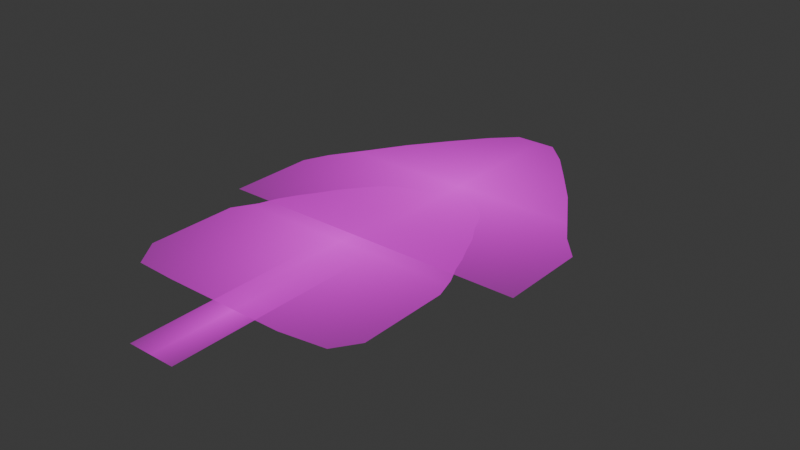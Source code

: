 # Source: sample_02.blend  (saved by Blender 5.1.30; exported with 4.5.12 LTS)
import bpy
from mathutils import Matrix  # noqa: F401  (used for matrix-valued properties, if any)

bpy.ops.wm.read_factory_settings(use_empty=True)
scene = bpy.context.scene
scene.name = 'Scene'

# ---- collections
col_collection = bpy.data.collections.new('Collection'); scene.collection.children.link(col_collection)

# ---- images (referenced by path relative to the original .blend; pixels are not part of the script)
import os
ASSET_DIR = os.environ.get("B2B_ASSET_DIR", "")  # directory of the original .blend (textures are referenced by path, not embedded)
HERE = os.path.dirname(os.path.abspath(__file__))  # packed textures are extracted next to this script under _unpacked/

def load_image(name, relpath, width, height, colorspace="sRGB"):
    """Load a texture the original file referenced (path relative to the .blend, or extracted next to this script)."""
    p = next((c for c in (os.path.join(HERE, relpath), os.path.join(ASSET_DIR, relpath)) if relpath and os.path.exists(c)), "")
    if p:
        img = bpy.data.images.load(p, check_existing=True)
        img.name = name
    else:  # same state as the original file: an image datablock whose file is absent (Cycles renders it pink)
        img = bpy.data.images.new(name, width, height)
        img.source = "FILE"
        img.filepath = "//" + (relpath or name)
    img.colorspace_settings.name = colorspace
    return img
img_top_png = load_image('top.png', 'sprites/top.png', 1024, 1024, 'sRGB')
img_middle_png = load_image('middle.png', 'sprites/middle.png', 1024, 1024, 'sRGB')
img_bottom_png = load_image('bottom.png', 'sprites/bottom.png', 1024, 1024, 'sRGB')

# ---- materials (node trees are filled in below, after node groups)
mat_gd2db__material__top_png = bpy.data.materials.new('GD2DB: Material "top.png"')
mat_gd2db__material__middle_png = bpy.data.materials.new('GD2DB: Material "middle.png"')
mat_gd2db__material__bottom_png = bpy.data.materials.new('GD2DB: Material "bottom.png"')

# ---- material node trees
mat_gd2db__material__top_png.use_nodes = True; mat_gd2db__material__top_png.node_tree.nodes.clear()
_N = mat_gd2db__material__top_png.node_tree.nodes; _L = mat_gd2db__material__top_png.node_tree.links
n0 = _N.new('ShaderNodeOutputMaterial'); n0.name = '材质输出'; n0.location = (1200, 0)
n1 = _N.new('ShaderNodeMixShader'); n1.name = '混合着色器'; n1.location = (900, 0)
n2 = _N.new('ShaderNodeBsdfTransparent'); n2.name = '透明 BSDF'; n2.location = (600, 0)
n3 = _N.new('ShaderNodeInvert'); n3.name = '反色'; n3.location = (300, 0)
n4 = _N.new('ShaderNodeTexImage'); n4.name = '图像纹理'; n4.location = (0, 0)
n4.image = img_top_png
n4.extension = 'CLIP'
_L.new(n4.outputs[0], n1.inputs[2])
_L.new(n4.outputs[1], n1.inputs[0])
_L.new(n4.outputs[1], n3.inputs[1])
_L.new(n3.outputs[0], n2.inputs[0])
_L.new(n2.outputs[0], n1.inputs[1])
_L.new(n1.outputs[0], n0.inputs[0])
n0.is_active_output = True
mat_gd2db__material__middle_png.use_nodes = True; mat_gd2db__material__middle_png.node_tree.nodes.clear()
_N = mat_gd2db__material__middle_png.node_tree.nodes; _L = mat_gd2db__material__middle_png.node_tree.links
n0 = _N.new('ShaderNodeOutputMaterial'); n0.name = '材质输出'; n0.location = (1200, 0)
n1 = _N.new('ShaderNodeMixShader'); n1.name = '混合着色器'; n1.location = (900, 0)
n2 = _N.new('ShaderNodeBsdfTransparent'); n2.name = '透明 BSDF'; n2.location = (600, 0)
n3 = _N.new('ShaderNodeInvert'); n3.name = '反色'; n3.location = (300, 0)
n4 = _N.new('ShaderNodeTexImage'); n4.name = '图像纹理'; n4.location = (0, 0)
n4.image = img_middle_png
n4.extension = 'CLIP'
_L.new(n4.outputs[0], n1.inputs[2])
_L.new(n4.outputs[1], n1.inputs[0])
_L.new(n4.outputs[1], n3.inputs[1])
_L.new(n3.outputs[0], n2.inputs[0])
_L.new(n2.outputs[0], n1.inputs[1])
_L.new(n1.outputs[0], n0.inputs[0])
n0.is_active_output = True
mat_gd2db__material__bottom_png.use_nodes = True; mat_gd2db__material__bottom_png.node_tree.nodes.clear()
_N = mat_gd2db__material__bottom_png.node_tree.nodes; _L = mat_gd2db__material__bottom_png.node_tree.links
n0 = _N.new('ShaderNodeOutputMaterial'); n0.name = '材质输出'; n0.location = (1200, 0)
n1 = _N.new('ShaderNodeMixShader'); n1.name = '混合着色器'; n1.location = (900, 0)
n2 = _N.new('ShaderNodeBsdfTransparent'); n2.name = '透明 BSDF'; n2.location = (600, 0)
n3 = _N.new('ShaderNodeInvert'); n3.name = '反色'; n3.location = (300, 0)
n4 = _N.new('ShaderNodeTexImage'); n4.name = '图像纹理'; n4.location = (0, 0)
n4.image = img_bottom_png
n4.extension = 'CLIP'
_L.new(n4.outputs[0], n1.inputs[2])
_L.new(n4.outputs[1], n1.inputs[0])
_L.new(n4.outputs[1], n3.inputs[1])
_L.new(n3.outputs[0], n2.inputs[0])
_L.new(n2.outputs[0], n1.inputs[1])
_L.new(n1.outputs[0], n0.inputs[0])
n0.is_active_output = True

# ---- world
world_world = bpy.data.worlds.new('World'); scene.world = world_world
world_world.use_nodes = True; world_world.node_tree.nodes.clear()
_N = world_world.node_tree.nodes; _L = world_world.node_tree.links
n0 = _N.new('ShaderNodeOutputWorld'); n0.name = 'World Output'; n0.location = (200, 100)
n1 = _N.new('ShaderNodeBackground'); n1.name = 'Background'; n1.location = (-200, 100)
n1.inputs[0].default_value = (0.05088, 0.05088, 0.05088, 1.0)
_L.new(n1.outputs[0], n0.inputs[0])
n0.is_active_output = True
world_world.color = (0.05088, 0.05088, 0.05088)
world_world.sun_shadow_jitter_overblur = 0.0

# ---- meshes
me_x = bpy.data.meshes.new('平面')
me_x.from_pydata([(-2.997, -1.049, 0.0), (2.229, -1.049, 0.0), (-2.997, 0.4078, 0.0), (2.229, 0.4078, 0.0), (-2.824, 0.8215, 0.0), (1.877, 0.8215, 0.0), (-2.462, 1.381, 0.0), (1.531, 1.381, 0.0), (-2.075, 2.006, 0.0), (1.144, 2.006, 0.0), (-1.625, 2.606, 0.0), (0.6939, 2.606, 0.0), (-1.182, 3.158, 0.0), (0.2673, 3.158, 0.0), (-0.805, 3.532, 0.0), (-0.1181, 3.532, 0.0), (-2.997, -0.5061, 0.0), (2.229, -0.5061, 0.0), (-1.691, -1.049, 0.0), (-0.3843, -1.049, 0.0), (0.9222, -1.049, 0.0), (0.9222, 0.4078, 0.0), (-0.3843, 0.4078, 0.0), (-1.691, 0.4078, 0.0), (0.7018, 0.8215, 0.0), (-0.4736, 0.8215, 0.0), (-1.649, 0.8215, 0.0), (0.5327, 1.381, 0.0), (-0.4655, 1.381, 0.0), (-1.464, 1.381, 0.0), (0.3394, 2.006, 0.0), (-0.4655, 2.006, 0.0), (-1.27, 2.006, 0.0), (0.1142, 2.606, 0.0), (-0.4655, 2.606, 0.0), (-1.045, 2.606, 0.0), (-0.09505, 3.158, 0.0), (-0.4574, 3.158, 0.0), (-0.8197, 3.158, 0.0), (-0.2898, 3.532, 0.0), (-0.4615, 3.532, 0.0), (-0.6333, 3.532, 0.0), (0.9222, -0.5061, 0.0), (-0.3843, -0.5061, 0.0), (-1.691, -0.5061, 0.0)], [], [(42, 17, 3, 21), (21, 3, 5, 24), (24, 5, 7, 27), (27, 7, 9, 30), (30, 9, 11, 33), (33, 11, 13, 36), (36, 13, 15, 39), (20, 1, 17, 42), (0, 18, 44, 16), (18, 19, 43, 44), (19, 20, 42, 43), (12, 38, 41, 14), (38, 37, 40, 41), (37, 36, 39, 40), (10, 35, 38, 12), (35, 34, 37, 38), (34, 33, 36, 37), (8, 32, 35, 10), (32, 31, 34, 35), (31, 30, 33, 34), (6, 29, 32, 8), (29, 28, 31, 32), (28, 27, 30, 31), (4, 26, 29, 6), (26, 25, 28, 29), (25, 24, 27, 28), (2, 23, 26, 4), (23, 22, 25, 26), (22, 21, 24, 25), (16, 44, 23, 2), (44, 43, 22, 23), (43, 42, 21, 22)])
_uv = me_x.uv_layers.new(name='UV贴图')
_uv.uv.foreach_set('vector', [0.7523, 0.1188, 1.004, 0.1188, 1.004, 0.3183, 0.7523, 0.3183, 0.7523, 0.3183, 1.004, 0.3183, 0.936, 0.4086, 0.71, 0.4086, 0.71, 0.4086, 0.936, 0.4086, 0.8694, 0.5309, 0.6774, 0.5309, 0.6774, 0.5309, 0.8694, 0.5309, 0.795, 0.6672, 0.6403, 0.6672, 0.6403, 0.6672, 0.795, 0.6672, 0.7084, 0.7983, 0.597, 0.7983, 0.597, 0.7983, 0.7084, 0.7983, 0.6264, 0.9188, 0.5567, 0.9188, 0.5567, 0.9188, 0.6264, 0.9188, 0.5523, 1.0, 0.5193, 1.0, 0.7523, 0.000289, 1.004, 0.000289, 1.004, 0.1188, 0.7523, 0.1188, -0.00141, 0.000289, 0.2498, 0.000289, 0.2498, 0.1188, -0.00141, 0.1188, 0.2498, 0.000289, 0.5011, 0.000289, 0.5011, 0.1188, 0.2498, 0.1188, 0.5011, 0.000289, 0.7523, 0.000289, 0.7523, 0.1188, 0.5011, 0.1188, 0.3477, 0.9188, 0.4174, 0.9188, 0.4532, 1.0, 0.4202, 1.0, 0.4174, 0.9188, 0.487, 0.9188, 0.4862, 1.0, 0.4532, 1.0, 0.487, 0.9188, 0.5567, 0.9188, 0.5193, 1.0, 0.4862, 1.0, 0.2625, 0.7983, 0.374, 0.7983, 0.4174, 0.9188, 0.3477, 0.9188, 0.374, 0.7983, 0.4855, 0.7983, 0.487, 0.9188, 0.4174, 0.9188, 0.4855, 0.7983, 0.597, 0.7983, 0.5567, 0.9188, 0.487, 0.9188, 0.1759, 0.6672, 0.3307, 0.6672, 0.374, 0.7983, 0.2625, 0.7983, 0.3307, 0.6672, 0.4855, 0.6672, 0.4855, 0.7983, 0.374, 0.7983, 0.4855, 0.6672, 0.6403, 0.6672, 0.597, 0.7983, 0.4855, 0.7983, 0.1016, 0.5309, 0.2935, 0.5309, 0.3307, 0.6672, 0.1759, 0.6672, 0.2935, 0.5309, 0.4855, 0.5309, 0.4855, 0.6672, 0.3307, 0.6672, 0.4855, 0.5309, 0.6774, 0.5309, 0.6403, 0.6672, 0.4855, 0.6672, 0.03186, 0.4086, 0.2579, 0.4086, 0.2935, 0.5309, 0.1016, 0.5309, 0.2579, 0.4086, 0.4839, 0.4086, 0.4855, 0.5309, 0.2935, 0.5309, 0.4839, 0.4086, 0.71, 0.4086, 0.6774, 0.5309, 0.4855, 0.5309, -0.00141, 0.3183, 0.2498, 0.3183, 0.2579, 0.4086, 0.03186, 0.4086, 0.2498, 0.3183, 0.5011, 0.3183, 0.4839, 0.4086, 0.2579, 0.4086, 0.5011, 0.3183, 0.7523, 0.3183, 0.71, 0.4086, 0.4839, 0.4086, -0.00141, 0.1188, 0.2498, 0.1188, 0.2498, 0.3183, -0.00141, 0.3183, 0.2498, 0.1188, 0.5011, 0.1188, 0.5011, 0.3183, 0.2498, 0.3183, 0.5011, 0.1188, 0.7523, 0.1188, 0.7523, 0.3183, 0.5011, 0.3183])
me_x.materials.append(mat_gd2db__material__top_png)
me_x.update()
me_001 = bpy.data.meshes.new('平面.001')
me_001.from_pydata([(-1.645, -0.987, 0.0), (1.819, -0.9059, 0.0), (-1.97, 0.9859, 0.0), (2.083, 0.9859, 0.0), (-1.747, 1.365, 0.0), (1.968, 1.365, 0.0), (-1.647, 1.662, 0.0), (1.827, 1.662, 0.0), (-1.489, 1.953, 0.0), (1.723, 1.953, 0.0), (-1.35, 2.162, 0.0), (1.625, 2.162, 0.0), (-1.137, 2.514, 0.0), (1.48, 2.514, 0.0), (-0.9016, 2.814, 0.0), (1.3, 2.814, 0.0), (-0.6843, 3.058, 0.0), (1.196, 3.058, 0.0), (-0.4371, 3.218, 0.0), (1.108, 3.218, 0.0), (0.1318, 3.392, 0.0), (0.915, 3.392, 0.0), (0.3417, 3.519, 0.0), (0.6942, 3.519, 0.0), (-0.9568, -1.014, 0.0), (0.05634, -1.014, 0.0), (1.069, -1.014, 0.0), (1.069, 0.9859, 0.0), (0.05634, 0.9859, 0.0), (-0.9568, 0.9859, 0.0), (1.039, 1.365, 0.0), (0.1104, 1.365, 0.0), (-0.8182, 1.365, 0.0), (0.9585, 1.662, 0.0), (0.09014, 1.662, 0.0), (-0.7782, 1.662, 0.0), (0.9201, 1.953, 0.0), (0.1172, 1.953, 0.0), (-0.6858, 1.953, 0.0), (0.8812, 2.162, 0.0), (0.1375, 2.162, 0.0), (-0.6062, 2.162, 0.0), (0.8257, 2.514, 0.0), (0.1713, 2.514, 0.0), (-0.4831, 2.514, 0.0), (0.75, 2.814, 0.0), (0.1994, 2.814, 0.0), (-0.3511, 2.814, 0.0), (0.7258, 3.058, 0.0), (0.2558, 3.058, 0.0), (-0.2143, 3.058, 0.0), (0.7219, 3.218, 0.0), (0.3356, 3.218, 0.0), (-0.05074, 3.218, 0.0), (0.7192, 3.392, 0.0), (0.5234, 3.392, 0.0), (0.3276, 3.392, 0.0), (0.6061, 3.519, 0.0), (0.518, 3.519, 0.0), (0.4298, 3.519, 0.0), (-1.97, 0.4859, 0.0), (-1.97, -0.01408, 0.0), (-1.97, -0.5141, 0.0), (2.083, -0.5141, 0.0), (2.083, -0.01408, 0.0), (2.083, 0.4859, 0.0), (-0.9568, -0.5141, 0.0), (-0.9568, -0.01408, 0.0), (-0.9568, 0.4859, 0.0), (0.05634, -0.5141, 0.0), (0.05634, -0.01408, 0.0), (0.05634, 0.4859, 0.0), (1.069, -0.5141, 0.0), (1.069, -0.01408, 0.0), (1.069, 0.4859, 0.0)], [], [(74, 65, 3, 27), (27, 3, 5, 30), (30, 5, 7, 33), (33, 7, 9, 36), (36, 9, 11, 39), (39, 11, 13, 42), (42, 13, 15, 45), (45, 15, 17, 48), (48, 17, 19, 51), (51, 19, 21, 54), (54, 21, 23, 57), (20, 56, 59, 22), (56, 55, 58, 59), (55, 54, 57, 58), (18, 53, 56, 20), (53, 52, 55, 56), (52, 51, 54, 55), (16, 50, 53, 18), (50, 49, 52, 53), (49, 48, 51, 52), (14, 47, 50, 16), (47, 46, 49, 50), (46, 45, 48, 49), (12, 44, 47, 14), (44, 43, 46, 47), (43, 42, 45, 46), (10, 41, 44, 12), (41, 40, 43, 44), (40, 39, 42, 43), (8, 38, 41, 10), (38, 37, 40, 41), (37, 36, 39, 40), (6, 35, 38, 8), (35, 34, 37, 38), (34, 33, 36, 37), (4, 32, 35, 6), (32, 31, 34, 35), (31, 30, 33, 34), (2, 29, 32, 4), (29, 28, 31, 32), (28, 27, 30, 31), (60, 68, 29, 2), (68, 71, 28, 29), (71, 74, 27, 28), (25, 26, 72, 69), (69, 72, 73, 70), (70, 73, 74, 71), (24, 25, 69, 66), (66, 69, 70, 67), (67, 70, 71, 68), (0, 24, 66, 62), (62, 66, 67, 61), (61, 67, 68, 60), (26, 1, 63, 72), (72, 63, 64, 73), (73, 64, 65, 74)])
_uv = me_001.uv_layers.new(name='UV贴图')
_uv.uv.foreach_set('vector', [0.7498, 0.3298, 1.001, 0.3298, 1.001, 0.4403, 0.7498, 0.4403, 0.7498, 0.4403, 1.001, 0.4403, 0.9724, 0.524, 0.7423, 0.524, 0.7423, 0.524, 0.9724, 0.524, 0.9375, 0.5897, 0.7223, 0.5897, 0.7223, 0.5897, 0.9375, 0.5897, 0.9118, 0.6539, 0.7128, 0.6539, 0.7128, 0.6539, 0.9118, 0.6539, 0.8874, 0.7003, 0.7031, 0.7003, 0.7031, 0.7003, 0.8874, 0.7003, 0.8516, 0.7779, 0.6894, 0.7779, 0.6894, 0.7779, 0.8516, 0.7779, 0.8071, 0.8443, 0.6706, 0.8443, 0.6706, 0.8443, 0.8071, 0.8443, 0.7811, 0.8983, 0.6646, 0.8983, 0.6646, 0.8983, 0.7811, 0.8983, 0.7594, 0.9336, 0.6637, 0.9336, 0.6637, 0.9336, 0.7594, 0.9336, 0.7115, 0.972, 0.663, 0.972, 0.663, 0.972, 0.7115, 0.972, 0.6568, 1.0, 0.635, 1.0, 0.5174, 0.972, 0.5659, 0.972, 0.5913, 1.0, 0.5694, 1.0, 0.5659, 0.972, 0.6145, 0.972, 0.6131, 1.0, 0.5913, 1.0, 0.6145, 0.972, 0.663, 0.972, 0.635, 1.0, 0.6131, 1.0, 0.3764, 0.9336, 0.4722, 0.9336, 0.5659, 0.972, 0.5174, 0.972, 0.4722, 0.9336, 0.5679, 0.9336, 0.6145, 0.972, 0.5659, 0.972, 0.5679, 0.9336, 0.6637, 0.9336, 0.663, 0.972, 0.6145, 0.972, 0.3152, 0.8983, 0.4316, 0.8983, 0.4722, 0.9336, 0.3764, 0.9336, 0.4316, 0.8983, 0.5481, 0.8983, 0.5679, 0.9336, 0.4722, 0.9336, 0.5481, 0.8983, 0.6646, 0.8983, 0.6637, 0.9336, 0.5679, 0.9336, 0.2613, 0.8443, 0.3977, 0.8443, 0.4316, 0.8983, 0.3152, 0.8983, 0.3977, 0.8443, 0.5342, 0.8443, 0.5481, 0.8983, 0.4316, 0.8983, 0.5342, 0.8443, 0.6706, 0.8443, 0.6646, 0.8983, 0.5481, 0.8983, 0.2028, 0.7779, 0.365, 0.7779, 0.3977, 0.8443, 0.2613, 0.8443, 0.365, 0.7779, 0.5272, 0.7779, 0.5342, 0.8443, 0.3977, 0.8443, 0.5272, 0.7779, 0.6894, 0.7779, 0.6706, 0.8443, 0.5342, 0.8443, 0.1502, 0.7003, 0.3345, 0.7003, 0.365, 0.7779, 0.2028, 0.7779, 0.3345, 0.7003, 0.5188, 0.7003, 0.5272, 0.7779, 0.365, 0.7779, 0.5188, 0.7003, 0.7031, 0.7003, 0.6894, 0.7779, 0.5272, 0.7779, 0.1158, 0.6539, 0.3148, 0.6539, 0.3345, 0.7003, 0.1502, 0.7003, 0.3148, 0.6539, 0.5138, 0.6539, 0.5188, 0.7003, 0.3345, 0.7003, 0.5138, 0.6539, 0.7128, 0.6539, 0.7031, 0.7003, 0.5188, 0.7003, 0.07669, 0.5897, 0.2919, 0.5897, 0.3148, 0.6539, 0.1158, 0.6539, 0.2919, 0.5897, 0.5071, 0.5897, 0.5138, 0.6539, 0.3148, 0.6539, 0.5071, 0.5897, 0.7223, 0.5897, 0.7128, 0.6539, 0.5138, 0.6539, 0.05183, 0.524, 0.282, 0.524, 0.2919, 0.5897, 0.07669, 0.5897, 0.282, 0.524, 0.5121, 0.524, 0.5071, 0.5897, 0.2919, 0.5897, 0.5121, 0.524, 0.7423, 0.524, 0.7223, 0.5897, 0.5071, 0.5897, -0.003448, 0.4403, 0.2476, 0.4403, 0.282, 0.524, 0.05183, 0.524, 0.2476, 0.4403, 0.4987, 0.4403, 0.5121, 0.524, 0.282, 0.524, 0.4987, 0.4403, 0.7498, 0.4403, 0.7423, 0.524, 0.5121, 0.524, -0.003448, 0.3298, 0.2476, 0.3298, 0.2476, 0.4403, -0.003448, 0.4403, 0.2476, 0.3298, 0.4987, 0.3298, 0.4987, 0.4403, 0.2476, 0.4403, 0.4987, 0.3298, 0.7498, 0.3298, 0.7498, 0.4403, 0.4987, 0.4403, 0.4987, -0.001705, 0.7498, -0.001705, 0.7498, 0.1088, 0.4987, 0.1088, 0.4987, 0.1088, 0.7498, 0.1088, 0.7498, 0.2193, 0.4987, 0.2193, 0.4987, 0.2193, 0.7498, 0.2193, 0.7498, 0.3298, 0.4987, 0.3298, 0.2476, -0.001705, 0.4987, -0.001705, 0.4987, 0.1088, 0.2476, 0.1088, 0.2476, 0.1088, 0.4987, 0.1088, 0.4987, 0.2193, 0.2476, 0.2193, 0.2476, 0.2193, 0.4987, 0.2193, 0.4987, 0.3298, 0.2476, 0.3298, 0.07698, 0.004271, 0.2476, -0.001705, 0.2476, 0.1088, -0.003448, 0.1088, -0.003448, 0.1088, 0.2476, 0.1088, 0.2476, 0.2193, -0.003448, 0.2193, -0.003448, 0.2193, 0.2476, 0.2193, 0.2476, 0.3298, -0.003448, 0.3298, 0.7498, -0.001705, 0.9355, 0.0222, 1.001, 0.1088, 0.7498, 0.1088, 0.7498, 0.1088, 1.001, 0.1088, 1.001, 0.2193, 0.7498, 0.2193, 0.7498, 0.2193, 1.001, 0.2193, 1.001, 0.3298, 0.7498, 0.3298])
me_001.materials.append(mat_gd2db__material__middle_png)
me_001.update()
me_002 = bpy.data.meshes.new('平面.002')
me_002.from_pydata([(-0.3853, -1.366, 0.0), (0.3983, -1.366, 0.0), (-0.3853, 1.96, 0.0), (0.3983, 1.96, 0.0), (-0.3853, 1.484, 0.0), (-0.3853, 1.009, 0.0), (-0.3853, 0.5342, 0.0), (-0.3853, 0.05913, 0.0), (-0.3853, -0.416, 0.0), (-0.3853, -0.8911, 0.0), (0.3983, -0.8911, 0.0), (0.3983, -0.416, 0.0), (0.3983, 0.05913, 0.0), (0.3983, 0.5342, 0.0), (0.3983, 1.009, 0.0), (0.3983, 1.484, 0.0), (-0.1241, -1.366, 0.0), (0.1371, -1.366, 0.0), (0.1371, 1.96, 0.0), (-0.1241, 1.96, 0.0), (0.1371, -0.8911, 0.0), (-0.1241, -0.8911, 0.0), (0.1371, -0.416, 0.0), (-0.1241, -0.416, 0.0), (0.1371, 0.05913, 0.0), (-0.1241, 0.05913, 0.0), (0.1371, 0.5342, 0.0), (-0.1241, 0.5342, 0.0), (0.1371, 1.009, 0.0), (-0.1241, 1.009, 0.0), (0.1371, 1.484, 0.0), (-0.1241, 1.484, 0.0)], [], [(30, 15, 3, 18), (17, 1, 10, 20), (20, 10, 11, 22), (22, 11, 12, 24), (24, 12, 13, 26), (26, 13, 14, 28), (28, 14, 15, 30), (5, 29, 31, 4), (29, 28, 30, 31), (6, 27, 29, 5), (27, 26, 28, 29), (7, 25, 27, 6), (25, 24, 26, 27), (8, 23, 25, 7), (23, 22, 24, 25), (9, 21, 23, 8), (21, 20, 22, 23), (0, 16, 21, 9), (16, 17, 20, 21), (4, 31, 19, 2), (31, 30, 18, 19)])
_uv = me_002.uv_layers.new(name='UV贴图')
_uv.uv.foreach_set('vector', [0.6693, 0.8544, 1.006, 0.8544, 1.006, 0.9969, 0.6693, 0.9969, 0.6693, -0.0003926, 1.006, -0.0003926, 1.006, 0.1421, 0.6693, 0.1421, 0.6693, 0.1421, 1.006, 0.1421, 1.006, 0.2845, 0.6693, 0.2845, 0.6693, 0.2845, 1.006, 0.2845, 1.006, 0.427, 0.6693, 0.427, 0.6693, 0.427, 1.006, 0.427, 1.006, 0.5695, 0.6693, 0.5695, 0.6693, 0.5695, 1.006, 0.5695, 1.006, 0.7119, 0.6693, 0.7119, 0.6693, 0.7119, 1.006, 0.7119, 1.006, 0.8544, 0.6693, 0.8544, -0.004725, 0.7119, 0.3323, 0.7119, 0.3323, 0.8544, -0.004725, 0.8544, 0.3323, 0.7119, 0.6693, 0.7119, 0.6693, 0.8544, 0.3323, 0.8544, -0.004725, 0.5695, 0.3323, 0.5695, 0.3323, 0.7119, -0.004725, 0.7119, 0.3323, 0.5695, 0.6693, 0.5695, 0.6693, 0.7119, 0.3323, 0.7119, -0.004725, 0.427, 0.3323, 0.427, 0.3323, 0.5695, -0.004725, 0.5695, 0.3323, 0.427, 0.6693, 0.427, 0.6693, 0.5695, 0.3323, 0.5695, -0.004725, 0.2845, 0.3323, 0.2845, 0.3323, 0.427, -0.004725, 0.427, 0.3323, 0.2845, 0.6693, 0.2845, 0.6693, 0.427, 0.3323, 0.427, -0.004725, 0.1421, 0.3323, 0.1421, 0.3323, 0.2845, -0.004725, 0.2845, 0.3323, 0.1421, 0.6693, 0.1421, 0.6693, 0.2845, 0.3323, 0.2845, -0.004725, -0.0003926, 0.3323, -0.0003926, 0.3323, 0.1421, -0.004725, 0.1421, 0.3323, -0.0003926, 0.6693, -0.0003926, 0.6693, 0.1421, 0.3323, 0.1421, -0.004725, 0.8544, 0.3323, 0.8544, 0.3323, 0.9969, -0.004725, 0.9969, 0.3323, 0.8544, 0.6693, 0.8544, 0.6693, 0.9969, 0.3323, 0.9969])
me_002.materials.append(mat_gd2db__material__bottom_png)
me_002.update()
arm_x = bpy.data.armatures.new('骨架')  # bones are not reproduced

# ---- objects
ob_sample_02 = bpy.data.objects.new('sample_02', None)
ob_top = bpy.data.objects.new('top', img_top_png)
ob_middle = bpy.data.objects.new('middle', img_middle_png)
ob_bottom = bpy.data.objects.new('bottom', img_bottom_png)
ob_ms_top = bpy.data.objects.new('ms_top', me_x)
ob_ms_middle = bpy.data.objects.new('ms_middle', me_001)
ob_ms_bottom = bpy.data.objects.new('ms_bottom', me_002)
ob_ar_bottom = bpy.data.objects.new('ar_bottom', arm_x)

# ---- transforms, parenting, visibility, modifiers, constraints
ob_sample_02.location = (0.0, 0.0, 0.0)
ob_top.parent = ob_sample_02
ob_top.location = (-2.99, 3.53, 0.0)
ob_top.lock_location = (False, False, True)
ob_top.lock_rotation = (True, True, False)
ob_top.lock_scale = (False, False, True)
ob_top.empty_display_type = 'IMAGE'
ob_top.empty_display_size = 5.2
ob_top.empty_image_offset = (0.0, -1.0)
ob_top.use_empty_image_alpha = True
ob_middle.parent = ob_sample_02
ob_middle.location = (-2.605, 0.955, -0.01)
ob_middle.lock_location = (False, False, True)
ob_middle.lock_rotation = (True, True, False)
ob_middle.lock_scale = (False, False, True)
ob_middle.empty_display_type = 'IMAGE'
ob_middle.empty_display_size = 4.525
ob_middle.empty_image_offset = (0.0, -1.0)
ob_middle.use_empty_image_alpha = True
ob_bottom.parent = ob_sample_02
ob_bottom.location = (-0.775, -1.58, -0.02)
ob_bottom.lock_location = (False, False, True)
ob_bottom.lock_rotation = (True, True, False)
ob_bottom.lock_scale = (False, False, True)
ob_bottom.empty_display_type = 'IMAGE'
ob_bottom.empty_display_size = 3.335
ob_bottom.empty_image_offset = (0.0, -1.0)
ob_bottom.use_empty_image_alpha = True
ob_ms_top.parent = ob_ar_bottom
ob_ms_top.matrix_parent_inverse = Matrix(((1.0, -0.0, 0.0, 0.4051), (-0.0, 1.0, -0.0, 4.333), (-0.0, 0.0, 1.0, -0.0), (-0.0, 0.0, -0.0, 1.0)))
ob_ms_top.location = (0.0, 0.0, 0.0)
ob_ms_top.lock_location = (False, False, True)
ob_ms_top.lock_rotation = (True, True, False)
ob_ms_top.lock_scale = (False, False, True)
_vg = ob_ms_top.vertex_groups.new(name='Root')
_vg = ob_ms_top.vertex_groups.new(name='Middle')
for _i, _w in zip([0, 1, 3, 17, 18, 19, 20, 42, 44], [0.02909, 0.0871, 0.002555, 0.05951, 0.1691, 0.9963, 0.2736, 0.1203, 0.06914]): _vg.add([_i], _w, 'REPLACE')
_vg = ob_ms_top.vertex_groups.new(name='Top')
for _i, _w in zip([0, 1, 2, 3, 4, 5, 6, 7, 8, 9, 10, 11, 12, 13, 14, 15, 16, 17, 18, 20, 21, 22, 23, 24, 25, 26, 27, 28, 29, 30, 31, 32, 33, 34, 35, 36, 37, 38, 39, 40, 41, 42, 43, 44], [0.0377, 0.06712, 0.04048, 0.03869, 0.05335, 0.04646, 0.07528, 0.06526, 0.1833, 0.1361, 0.4513, 0.3966, 0.6735, 0.7454, 0.7673, 0.8216, 0.02521, 0.0604, 0.1098, 0.1266, 0.08258, 0.9995, 0.08443, 0.09543, 0.9936, 0.0526, 0.05245, 0.993, 0.05688, 0.2137, 0.9919, 0.2636, 0.7224, 0.9655, 0.662, 0.8153, 0.8497, 0.773, 0.8195, 0.8112, 0.7922, 0.1687, 0.9985, 0.1528]): _vg.add([_i], _w, 'REPLACE')
_vg = ob_ms_top.vertex_groups.new(name='Top_R')
for _i, _w in zip([1, 3, 5, 7, 9, 11, 12, 13, 14, 15, 17, 20, 21, 24, 27, 30, 33, 36, 37, 38, 39, 40, 41, 42], [0.8457, 0.9292, 0.9351, 0.9265, 0.8584, 0.5919, 0.008853, 0.2168, 0.04316, 0.08207, 0.88, 0.5996, 0.8965, 0.8983, 0.9465, 0.7829, 0.2613, 0.1244, 0.05797, 0.02454, 0.07217, 0.06008, 0.05135, 0.7108]): _vg.add([_i], _w, 'REPLACE')
_vg = ob_ms_top.vertex_groups.new(name='Top_L')
for _i, _w in zip([0, 2, 4, 6, 8, 10, 12, 13, 14, 15, 16, 18, 23, 26, 29, 32, 35, 36, 37, 38, 39, 40, 41, 44], [0.9165, 0.9442, 0.9392, 0.9198, 0.8113, 0.5368, 0.2967, 0.02516, 0.1859, 0.09619, 0.9404, 0.721, 0.9045, 0.9445, 0.9424, 0.7329, 0.3246, 0.06008, 0.09221, 0.1895, 0.1082, 0.1285, 0.1563, 0.778]): _vg.add([_i], _w, 'REPLACE')
_m = ob_ms_top.modifiers.new('骨架', 'ARMATURE')
_m.object = ob_ar_bottom
ob_ms_middle.parent = ob_ar_bottom
ob_ms_middle.matrix_parent_inverse = Matrix(((1.0, -0.0, 0.0, 0.4051), (-0.0, 1.0, -0.0, 4.333), (-0.0, 0.0, 1.0, -0.0), (-0.0, 0.0, -0.0, 1.0)))
ob_ms_middle.location = (-0.649, -2.564, -0.01)
ob_ms_middle.lock_location = (False, False, True)
ob_ms_middle.lock_rotation = (True, True, False)
ob_ms_middle.lock_scale = (False, False, True)
_vg = ob_ms_middle.vertex_groups.new(name='Root')
for _i, _w in zip([0, 1, 2, 3, 4, 5, 6, 7, 8, 9, 10, 11, 12, 13, 15, 24, 25, 26, 27, 29, 30, 32, 33, 35, 36, 38, 39, 41, 60, 61, 62, 63, 64, 65, 66, 67, 68, 69, 70, 71, 72, 73, 74], [0.6101, 0.6862, 0.2197, 0.2748, 0.155, 0.2, 0.11, 0.1463, 0.0768, 0.1057, 0.05837, 0.08163, 0.02467, 0.05099, 0.01217, 0.7296, 0.9677, 0.7864, 0.176, 0.1827, 0.109, 0.1103, 0.06932, 0.07455, 0.0431, 0.04665, 0.01805, 0.01883, 0.3188, 0.4313, 0.5228, 0.6264, 0.5273, 0.3865, 0.6856, 0.5625, 0.3205, 0.9669, 0.8744, 0.1194, 0.7591, 0.6271, 0.3255]): _vg.add([_i], _w, 'REPLACE')
_vg = ob_ms_middle.vertex_groups.new(name='Middle')
for _i, _w in zip([0, 1, 2, 3, 4, 5, 6, 7, 8, 9, 10, 11, 12, 13, 14, 15, 16, 17, 18, 19, 21, 24, 26, 27, 28, 29, 30, 31, 32, 33, 34, 35, 36, 37, 38, 39, 40, 41, 42, 44, 45, 47, 48, 50, 51, 60, 61, 62, 63, 64, 65, 66, 67, 68, 69, 70, 71, 72, 73, 74], [0.2, 0.2174, 0.2844, 0.392, 0.2831, 0.3786, 0.2516, 0.3509, 0.2096, 0.2987, 0.1784, 0.2537, 0.1277, 0.1764, 0.08871, 0.116, 0.05884, 0.08192, 0.02604, 0.06514, 0.03918, 0.1565, 0.157, 0.6381, 0.9547, 0.5293, 0.6071, 0.9527, 0.5336, 0.5195, 0.8115, 0.4535, 0.3167, 0.1494, 0.2944, 0.2128, 0.01595, 0.2032, 0.1102, 0.1078, 0.05921, 0.05836, 0.02781, 0.01508, 0.01199, 0.2883, 0.2587, 0.229, 0.2536, 0.312, 0.3849, 0.1914, 0.2859, 0.477, 0.002124, 0.1172, 0.8687, 0.1842, 0.2992, 0.5627]): _vg.add([_i], _w, 'REPLACE')
_vg = ob_ms_middle.vertex_groups.new(name='Top')
for _i, _w in zip([0, 1, 2, 3, 4, 5, 6, 7, 8, 9, 10, 11, 12, 13, 14, 15, 16, 17, 18, 19, 20, 21, 22, 23, 24, 26, 27, 29, 30, 31, 32, 33, 34, 35, 36, 37, 38, 39, 40, 41, 42, 43, 44, 45, 46, 47, 48, 49, 50, 51, 52, 53, 54, 55, 56, 57, 58, 59, 60, 61, 62, 63, 64, 65, 66, 67, 68, 72, 73, 74], [0.03729, 0.04466, 0.1063, 0.1528, 0.1364, 0.1991, 0.1719, 0.2531, 0.24, 0.3234, 0.3119, 0.3878, 0.4487, 0.495, 0.595, 0.5997, 0.7291, 0.671, 0.8337, 0.7228, 0.9271, 0.8213, 0.9565, 0.9468, 0.008849, 0.007133, 0.123, 0.124, 0.2077, 0.01915, 0.1881, 0.3326, 0.1752, 0.2911, 0.5519, 0.8408, 0.4815, 0.6671, 0.9594, 0.5995, 0.7827, 0.9912, 0.736, 0.853, 0.9965, 0.8276, 0.8823, 0.9975, 0.8894, 0.8958, 0.9869, 0.9279, 0.9159, 0.9725, 0.9691, 0.9552, 0.9642, 0.9649, 0.08273, 0.06529, 0.0542, 0.05842, 0.07743, 0.1082, 0.01741, 0.04218, 0.07209, 0.009328, 0.03202, 0.06737]): _vg.add([_i], _w, 'REPLACE')
_vg = ob_ms_middle.vertex_groups.new(name='Top_R')
for _i, _w in zip([1, 3, 5, 7, 9, 11, 13, 15, 17, 19, 21, 23, 26, 27, 30, 33, 36, 39, 42, 45, 48, 51, 54, 57, 63, 64, 65, 72, 73, 74], [0.04469, 0.1791, 0.221, 0.2484, 0.271, 0.2757, 0.2767, 0.2523, 0.225, 0.1947, 0.1225, 0.01471, 0.002005, 0.06105, 0.07442, 0.07683, 0.08317, 0.08466, 0.08549, 0.07474, 0.06931, 0.06511, 0.05478, 0.002006, 0.05991, 0.08173, 0.1189, 0.000448, 0.01188, 0.03527]): _vg.add([_i], _w, 'REPLACE')
_vg = ob_ms_middle.vertex_groups.new(name='Top_L')
for _i, _w in zip([0, 2, 4, 6, 8, 10, 12, 14, 16, 18, 20, 24, 29, 32, 35, 38, 41, 44, 47, 50, 53, 60, 61, 62, 66, 67, 68], [0.1455, 0.3891, 0.4249, 0.4659, 0.4731, 0.4507, 0.3857, 0.2917, 0.1964, 0.1181, 0.04247, 0.08364, 0.1632, 0.1671, 0.1799, 0.1749, 0.1621, 0.136, 0.1023, 0.07114, 0.04421, 0.3095, 0.2442, 0.1934, 0.08852, 0.1048, 0.1296]): _vg.add([_i], _w, 'REPLACE')
_m = ob_ms_middle.modifiers.new('骨架', 'ARMATURE')
_m.object = ob_ar_bottom
ob_ms_bottom.parent = ob_ar_bottom
ob_ms_bottom.matrix_parent_inverse = Matrix(((1.0, -0.0, 0.0, 0.4051), (-0.0, 1.0, -0.0, 4.333), (-0.0, 0.0, 1.0, -0.0), (-0.0, 0.0, -0.0, 1.0)))
ob_ms_bottom.location = (-0.3934, -3.55, -0.02)
ob_ms_bottom.lock_location = (False, False, True)
ob_ms_bottom.lock_rotation = (True, True, False)
ob_ms_bottom.lock_scale = (False, False, True)
_vg = ob_ms_bottom.vertex_groups.new(name='Root')
for _i, _w in zip([0, 1, 2, 3, 4, 5, 6, 7, 8, 9, 10, 11, 12, 13, 14, 15, 16, 17, 18, 19, 20, 21, 22, 23, 24, 25, 26, 27, 28, 29, 30, 31], [0.9997, 0.9996, 0.06668, 0.07755, 0.1987, 0.8082, 0.9587, 0.9913, 0.9981, 0.9995, 0.9993, 0.9976, 0.9891, 0.9519, 0.7936, 0.2151, 0.9997, 0.9997, 0.03619, 0.01818, 0.9997, 0.9998, 0.9991, 0.9994, 0.9959, 0.9972, 0.9796, 0.9852, 0.8827, 0.9051, 0.1214, 0.0978]): _vg.add([_i], _w, 'REPLACE')
_vg = ob_ms_bottom.vertex_groups.new(name='Middle')
for _i, _w in zip([2, 3, 4, 5, 6, 13, 14, 15, 18, 19, 28, 29, 30, 31], [0.9333, 0.9225, 0.8013, 0.1918, 0.03268, 0.04627, 0.2064, 0.7849, 0.9569, 0.9659, 0.1173, 0.09495, 0.8786, 0.9022]): _vg.add([_i], _w, 'REPLACE')
_vg = ob_ms_bottom.vertex_groups.new(name='Top')
_vg = ob_ms_bottom.vertex_groups.new(name='Top_R')
_vg = ob_ms_bottom.vertex_groups.new(name='Top_L')
_m = ob_ms_bottom.modifiers.new('骨架', 'ARMATURE')
_m.object = ob_ar_bottom
ob_ar_bottom.location = (-0.4051, -4.333, 0.0)
ob_ar_bottom.lock_location = (False, False, True)
ob_ar_bottom.lock_rotation = (True, True, False)
ob_ar_bottom.lock_scale = (False, False, True)

# ---- collection membership
col_collection.objects.link(ob_sample_02)
col_collection.objects.link(ob_top)
col_collection.objects.link(ob_middle)
col_collection.objects.link(ob_bottom)
col_collection.objects.link(ob_ms_top)
col_collection.objects.link(ob_ms_middle)
col_collection.objects.link(ob_ms_bottom)
col_collection.objects.link(ob_ar_bottom)

# ---- scene / render settings (as saved in the file)
scene.frame_start = 1; scene.frame_end = 48; scene.frame_set(41)
scene.render.engine = 'BLENDER_EEVEE_NEXT'
scene.render.bake_bias = 0.0
scene.render.bake_samples = 0
scene.cycles.sampling_pattern = 'TABULATED_SOBOL'
scene.eevee.use_taa_reprojection = False
scene.eevee.use_volume_custom_range = False
bpy.context.view_layer.update()

# ---- added for rendering (the .blend has no active camera and no usable light): camera, sun
cam_auto = bpy.data.cameras.new('AutoCamera')
cam_auto.lens = 50.0
cam_auto.sensor_width = 36.0
cam_auto.clip_end = 1000.0
ob_auto_camera = bpy.data.objects.new('AutoCamera', cam_auto)
scene.collection.objects.link(ob_auto_camera)
ob_auto_camera.location = (9.09207, -11.5958, 7.4735)
ob_auto_camera.rotation_euler = (1.09748, -7.21219e-08, 0.694738)
scene.camera = ob_auto_camera
light_auto_sun = bpy.data.lights.new('AutoSun', 'SUN')
light_auto_sun.energy = 3.0
light_auto_sun.angle = 0.0523599
ob_auto_sun = bpy.data.objects.new('AutoSun', light_auto_sun)
scene.collection.objects.link(ob_auto_sun)
ob_auto_sun.rotation_euler = (0.872665, 0.174533, 0.523599)
bpy.context.view_layer.update()
